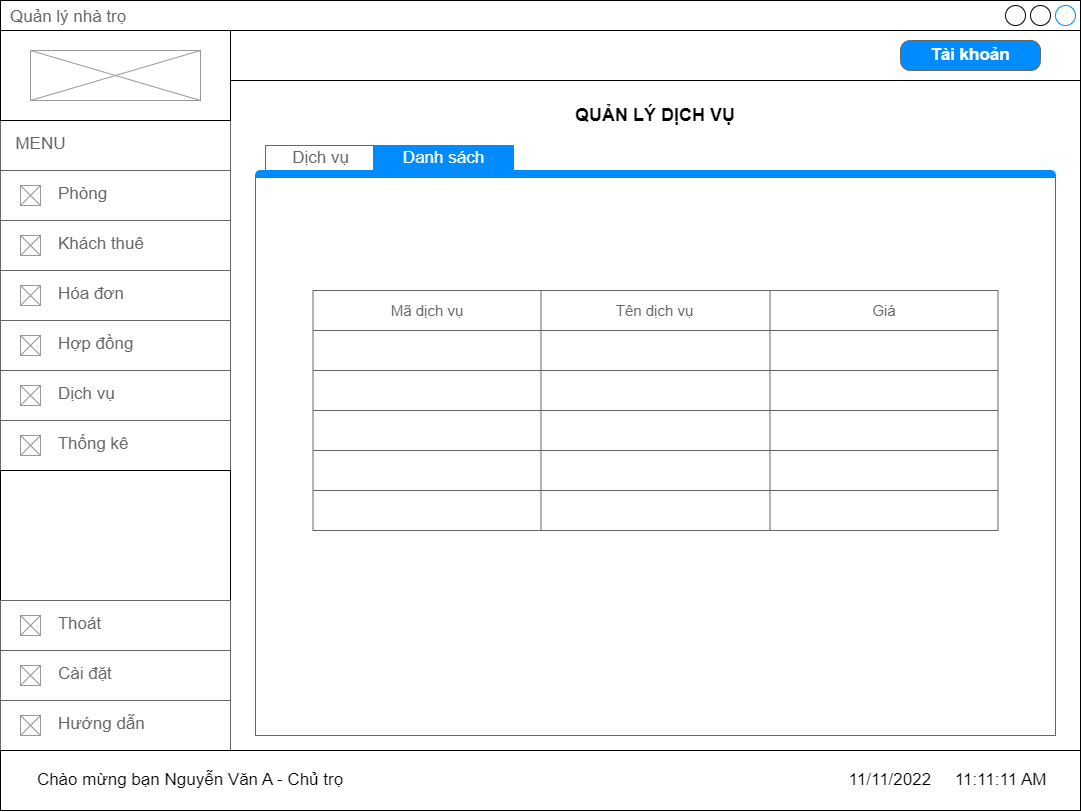

The diagram above was exported from draw.io. Its source (the exported page's mxGraphModel, read from the mxfile embedded in the PNG):
<mxGraphModel dx="1887" dy="1018" grid="1" gridSize="10" guides="1" tooltips="1" connect="1" arrows="1" fold="1" page="1" pageScale="1" pageWidth="827" pageHeight="1169" math="0" shadow="0">
  <root>
    <mxCell id="0" />
    <mxCell id="1" parent="0" />
    <mxCell id="3C8TzqHVyDelOveAMG1I-1" value="Quản lý nhà trọ" style="strokeWidth=1;shadow=0;dashed=0;align=center;html=1;shape=mxgraph.mockup.containers.window;align=left;verticalAlign=top;spacingLeft=8;strokeColor2=#008cff;strokeColor3=#c4c4c4;fontColor=#666666;mainText=;fontSize=17;labelBackgroundColor=none;" parent="1" vertex="1">
      <mxGeometry x="120" y="70" width="1080" height="810" as="geometry" />
    </mxCell>
    <mxCell id="3C8TzqHVyDelOveAMG1I-2" value="&amp;nbsp; MENU" style="strokeWidth=1;shadow=0;dashed=0;align=center;html=1;shape=mxgraph.mockup.text.textBox;fontColor=#666666;align=left;fontSize=17;spacingLeft=4;spacingTop=-3;strokeColor=#666666;mainText=" parent="1" vertex="1">
      <mxGeometry x="120" y="190" width="230" height="50" as="geometry" />
    </mxCell>
    <mxCell id="3C8TzqHVyDelOveAMG1I-3" value="&lt;span style=&quot;white-space: pre;&quot;&gt;&#09;&lt;/span&gt;&amp;nbsp; &amp;nbsp;Phòng" style="strokeWidth=1;shadow=0;dashed=0;align=center;html=1;shape=mxgraph.mockup.text.textBox;fontColor=#666666;align=left;fontSize=17;spacingLeft=4;spacingTop=-3;strokeColor=#666666;mainText=" parent="1" vertex="1">
      <mxGeometry x="120" y="240" width="230" height="50" as="geometry" />
    </mxCell>
    <mxCell id="3C8TzqHVyDelOveAMG1I-4" value="" style="verticalLabelPosition=bottom;shadow=0;dashed=0;align=center;html=1;verticalAlign=top;strokeWidth=1;shape=mxgraph.mockup.graphics.simpleIcon;strokeColor=#999999;" parent="1" vertex="1">
      <mxGeometry x="140" y="255" width="20" height="20" as="geometry" />
    </mxCell>
    <mxCell id="3C8TzqHVyDelOveAMG1I-5" value="" style="verticalLabelPosition=bottom;shadow=0;dashed=0;align=center;html=1;verticalAlign=top;strokeWidth=1;shape=mxgraph.mockup.graphics.simpleIcon;strokeColor=#999999;" parent="1" vertex="1">
      <mxGeometry x="140" y="305" width="20" height="20" as="geometry" />
    </mxCell>
    <mxCell id="3C8TzqHVyDelOveAMG1I-6" value="&lt;span style=&quot;white-space: pre;&quot;&gt;&#09;&lt;/span&gt;&amp;nbsp; &amp;nbsp;Khách thuê" style="strokeWidth=1;shadow=0;dashed=0;align=center;html=1;shape=mxgraph.mockup.text.textBox;fontColor=#666666;align=left;fontSize=17;spacingLeft=4;spacingTop=-3;strokeColor=#666666;mainText=" parent="1" vertex="1">
      <mxGeometry x="120" y="290" width="230" height="50" as="geometry" />
    </mxCell>
    <mxCell id="3C8TzqHVyDelOveAMG1I-7" value="" style="verticalLabelPosition=bottom;shadow=0;dashed=0;align=center;html=1;verticalAlign=top;strokeWidth=1;shape=mxgraph.mockup.graphics.simpleIcon;strokeColor=#999999;" parent="1" vertex="1">
      <mxGeometry x="140" y="355" width="20" height="20" as="geometry" />
    </mxCell>
    <mxCell id="3C8TzqHVyDelOveAMG1I-8" value="&lt;span style=&quot;white-space: pre;&quot;&gt;&#09;&lt;/span&gt;&amp;nbsp; &amp;nbsp;Hóa đơn" style="strokeWidth=1;shadow=0;dashed=0;align=center;html=1;shape=mxgraph.mockup.text.textBox;fontColor=#666666;align=left;fontSize=17;spacingLeft=4;spacingTop=-3;strokeColor=#666666;mainText=" parent="1" vertex="1">
      <mxGeometry x="120" y="340" width="230" height="50" as="geometry" />
    </mxCell>
    <mxCell id="3C8TzqHVyDelOveAMG1I-9" value="" style="verticalLabelPosition=bottom;shadow=0;dashed=0;align=center;html=1;verticalAlign=top;strokeWidth=1;shape=mxgraph.mockup.graphics.simpleIcon;strokeColor=#999999;" parent="1" vertex="1">
      <mxGeometry x="140" y="405" width="20" height="20" as="geometry" />
    </mxCell>
    <mxCell id="3C8TzqHVyDelOveAMG1I-10" value="&lt;span style=&quot;white-space: pre;&quot;&gt;&#09;&lt;/span&gt;&amp;nbsp; &amp;nbsp;Hợp đồng" style="strokeWidth=1;shadow=0;dashed=0;align=center;html=1;shape=mxgraph.mockup.text.textBox;fontColor=#666666;align=left;fontSize=17;spacingLeft=4;spacingTop=-3;strokeColor=#666666;mainText=" parent="1" vertex="1">
      <mxGeometry x="120" y="390" width="230" height="50" as="geometry" />
    </mxCell>
    <mxCell id="3C8TzqHVyDelOveAMG1I-11" value="" style="verticalLabelPosition=bottom;shadow=0;dashed=0;align=center;html=1;verticalAlign=top;strokeWidth=1;shape=mxgraph.mockup.graphics.simpleIcon;strokeColor=#999999;" parent="1" vertex="1">
      <mxGeometry x="140" y="305" width="20" height="20" as="geometry" />
    </mxCell>
    <mxCell id="3C8TzqHVyDelOveAMG1I-12" value="" style="verticalLabelPosition=bottom;shadow=0;dashed=0;align=center;html=1;verticalAlign=top;strokeWidth=1;shape=mxgraph.mockup.graphics.simpleIcon;strokeColor=#999999;" parent="1" vertex="1">
      <mxGeometry x="140" y="355" width="20" height="20" as="geometry" />
    </mxCell>
    <mxCell id="3C8TzqHVyDelOveAMG1I-13" value="" style="verticalLabelPosition=bottom;shadow=0;dashed=0;align=center;html=1;verticalAlign=top;strokeWidth=1;shape=mxgraph.mockup.graphics.simpleIcon;strokeColor=#999999;" parent="1" vertex="1">
      <mxGeometry x="140" y="455" width="20" height="20" as="geometry" />
    </mxCell>
    <mxCell id="3C8TzqHVyDelOveAMG1I-14" value="&lt;span style=&quot;white-space: pre;&quot;&gt;&#09;&lt;/span&gt;&amp;nbsp; &amp;nbsp;Dịch vụ" style="strokeWidth=1;shadow=0;dashed=0;align=center;html=1;shape=mxgraph.mockup.text.textBox;fontColor=#666666;align=left;fontSize=17;spacingLeft=4;spacingTop=-3;strokeColor=#666666;mainText=" parent="1" vertex="1">
      <mxGeometry x="120" y="440" width="230" height="50" as="geometry" />
    </mxCell>
    <mxCell id="3C8TzqHVyDelOveAMG1I-15" value="" style="verticalLabelPosition=bottom;shadow=0;dashed=0;align=center;html=1;verticalAlign=top;strokeWidth=1;shape=mxgraph.mockup.graphics.simpleIcon;strokeColor=#999999;" parent="1" vertex="1">
      <mxGeometry x="140" y="405" width="20" height="20" as="geometry" />
    </mxCell>
    <mxCell id="3C8TzqHVyDelOveAMG1I-16" value="" style="verticalLabelPosition=bottom;shadow=0;dashed=0;align=center;html=1;verticalAlign=top;strokeWidth=1;shape=mxgraph.mockup.graphics.simpleIcon;strokeColor=#999999;" parent="1" vertex="1">
      <mxGeometry x="140" y="455" width="20" height="20" as="geometry" />
    </mxCell>
    <mxCell id="3C8TzqHVyDelOveAMG1I-17" value="&lt;span style=&quot;white-space: pre;&quot;&gt;&#09;&lt;/span&gt;&amp;nbsp; &amp;nbsp;Thống kê" style="strokeWidth=1;shadow=0;dashed=0;align=center;html=1;shape=mxgraph.mockup.text.textBox;fontColor=#666666;align=left;fontSize=17;spacingLeft=4;spacingTop=-3;strokeColor=#666666;mainText=" parent="1" vertex="1">
      <mxGeometry x="120" y="490" width="230" height="50" as="geometry" />
    </mxCell>
    <mxCell id="3C8TzqHVyDelOveAMG1I-18" value="" style="verticalLabelPosition=bottom;shadow=0;dashed=0;align=center;html=1;verticalAlign=top;strokeWidth=1;shape=mxgraph.mockup.graphics.simpleIcon;strokeColor=#999999;" parent="1" vertex="1">
      <mxGeometry x="140" y="505" width="20" height="20" as="geometry" />
    </mxCell>
    <mxCell id="3C8TzqHVyDelOveAMG1I-19" value="" style="rounded=0;whiteSpace=wrap;html=1;" parent="1" vertex="1">
      <mxGeometry x="120" y="540" width="230" height="130" as="geometry" />
    </mxCell>
    <mxCell id="3C8TzqHVyDelOveAMG1I-20" value="&lt;span style=&quot;white-space: pre;&quot;&gt;&#09;&lt;/span&gt;&amp;nbsp; &amp;nbsp;Hướng dẫn" style="strokeWidth=1;shadow=0;dashed=0;align=center;html=1;shape=mxgraph.mockup.text.textBox;fontColor=#666666;align=left;fontSize=17;spacingLeft=4;spacingTop=-3;strokeColor=#666666;mainText=" parent="1" vertex="1">
      <mxGeometry x="120" y="770" width="230" height="50" as="geometry" />
    </mxCell>
    <mxCell id="3C8TzqHVyDelOveAMG1I-21" value="" style="verticalLabelPosition=bottom;shadow=0;dashed=0;align=center;html=1;verticalAlign=top;strokeWidth=1;shape=mxgraph.mockup.graphics.simpleIcon;strokeColor=#999999;" parent="1" vertex="1">
      <mxGeometry x="140" y="785" width="20" height="20" as="geometry" />
    </mxCell>
    <mxCell id="3C8TzqHVyDelOveAMG1I-22" value="&lt;span style=&quot;white-space: pre;&quot;&gt;&#09;&lt;/span&gt;&amp;nbsp; &amp;nbsp;Cài đặt" style="strokeWidth=1;shadow=0;dashed=0;align=center;html=1;shape=mxgraph.mockup.text.textBox;fontColor=#666666;align=left;fontSize=17;spacingLeft=4;spacingTop=-3;strokeColor=#666666;mainText=" parent="1" vertex="1">
      <mxGeometry x="120" y="720" width="230" height="50" as="geometry" />
    </mxCell>
    <mxCell id="3C8TzqHVyDelOveAMG1I-23" value="" style="verticalLabelPosition=bottom;shadow=0;dashed=0;align=center;html=1;verticalAlign=top;strokeWidth=1;shape=mxgraph.mockup.graphics.simpleIcon;strokeColor=#999999;" parent="1" vertex="1">
      <mxGeometry x="140" y="735" width="20" height="20" as="geometry" />
    </mxCell>
    <mxCell id="3C8TzqHVyDelOveAMG1I-24" value="&lt;span style=&quot;white-space: pre;&quot;&gt;&#09;&lt;/span&gt;&amp;nbsp; &amp;nbsp;Thoát" style="strokeWidth=1;shadow=0;dashed=0;align=center;html=1;shape=mxgraph.mockup.text.textBox;fontColor=#666666;align=left;fontSize=17;spacingLeft=4;spacingTop=-3;strokeColor=#666666;mainText=" parent="1" vertex="1">
      <mxGeometry x="120" y="670" width="230" height="50" as="geometry" />
    </mxCell>
    <mxCell id="3C8TzqHVyDelOveAMG1I-25" value="" style="verticalLabelPosition=bottom;shadow=0;dashed=0;align=center;html=1;verticalAlign=top;strokeWidth=1;shape=mxgraph.mockup.graphics.simpleIcon;strokeColor=#999999;" parent="1" vertex="1">
      <mxGeometry x="140" y="685" width="20" height="20" as="geometry" />
    </mxCell>
    <mxCell id="3C8TzqHVyDelOveAMG1I-26" value="" style="rounded=0;whiteSpace=wrap;html=1;" parent="1" vertex="1">
      <mxGeometry x="350" y="100" width="850" height="50" as="geometry" />
    </mxCell>
    <mxCell id="3C8TzqHVyDelOveAMG1I-27" value="" style="rounded=0;whiteSpace=wrap;html=1;" parent="1" vertex="1">
      <mxGeometry x="120" y="100" width="230" height="90" as="geometry" />
    </mxCell>
    <mxCell id="3C8TzqHVyDelOveAMG1I-28" value="" style="verticalLabelPosition=bottom;shadow=0;dashed=0;align=center;html=1;verticalAlign=top;strokeWidth=1;shape=mxgraph.mockup.graphics.simpleIcon;strokeColor=#999999;" parent="1" vertex="1">
      <mxGeometry x="150" y="120" width="170" height="50" as="geometry" />
    </mxCell>
    <mxCell id="3C8TzqHVyDelOveAMG1I-29" value="Tài khoản" style="strokeWidth=1;shadow=0;dashed=0;align=center;html=1;shape=mxgraph.mockup.buttons.button;strokeColor=#666666;fontColor=#ffffff;mainText=;buttonStyle=round;fontSize=17;fontStyle=1;fillColor=#008cff;whiteSpace=wrap;" parent="1" vertex="1">
      <mxGeometry x="1020" y="110" width="140" height="30" as="geometry" />
    </mxCell>
    <mxCell id="3C8TzqHVyDelOveAMG1I-30" value="QUẢN LÝ DỊCH VỤ" style="text;html=1;strokeColor=none;fillColor=none;align=center;verticalAlign=middle;whiteSpace=wrap;rounded=0;fontSize=18;fontStyle=1" parent="1" vertex="1">
      <mxGeometry x="645" y="170" width="260" height="30" as="geometry" />
    </mxCell>
    <mxCell id="3C8TzqHVyDelOveAMG1I-32" value="" style="strokeWidth=1;shadow=0;dashed=0;align=center;html=1;shape=mxgraph.mockup.containers.marginRect2;rectMarginTop=32;strokeColor=#666666;gradientColor=none;fontSize=18;" parent="1" vertex="1">
      <mxGeometry x="375" y="215" width="800" height="590" as="geometry" />
    </mxCell>
    <mxCell id="3C8TzqHVyDelOveAMG1I-33" value="Dịch vụ" style="strokeWidth=1;shadow=0;dashed=0;align=center;html=1;shape=mxgraph.mockup.containers.rrect;rSize=0;fontSize=17;fontColor=#666666;strokeColor=#666666;fillColor=#FFFFFF;" parent="3C8TzqHVyDelOveAMG1I-32" vertex="1">
      <mxGeometry width="110" height="25" relative="1" as="geometry">
        <mxPoint x="10" as="offset" />
      </mxGeometry>
    </mxCell>
    <mxCell id="3C8TzqHVyDelOveAMG1I-34" value="" style="strokeWidth=1;shadow=0;dashed=0;align=center;html=1;shape=mxgraph.mockup.containers.topButton;rSize=5;strokeColor=#008cff;fillColor=#008cff;gradientColor=none;resizeWidth=1;movable=0;deletable=1;fontSize=18;" parent="3C8TzqHVyDelOveAMG1I-32" vertex="1">
      <mxGeometry width="800" height="7" relative="1" as="geometry">
        <mxPoint y="25" as="offset" />
      </mxGeometry>
    </mxCell>
    <mxCell id="3C8TzqHVyDelOveAMG1I-46" value="Danh sách" style="strokeWidth=1;shadow=0;dashed=0;align=center;html=1;shape=mxgraph.mockup.containers.rrect;rSize=0;fontSize=17;gradientColor=none;fillColor=#008CFF;strokeColor=#008CFF;fontColor=#FFFFFF;" parent="3C8TzqHVyDelOveAMG1I-32" vertex="1">
      <mxGeometry width="140" height="25" relative="1" as="geometry">
        <mxPoint x="118" as="offset" />
      </mxGeometry>
    </mxCell>
    <mxCell id="m3jQ8nsngYmH_Gg-5m2e-1" value="" style="shape=table;startSize=0;container=1;collapsible=0;childLayout=tableLayout;strokeColor=#666666;fontColor=#666666;fillColor=#FFFFFF;" parent="3C8TzqHVyDelOveAMG1I-32" vertex="1">
      <mxGeometry x="57.5" y="145" width="685" height="240" as="geometry" />
    </mxCell>
    <mxCell id="m3jQ8nsngYmH_Gg-5m2e-2" value="" style="shape=tableRow;horizontal=0;startSize=0;swimlaneHead=0;swimlaneBody=0;top=0;left=0;bottom=0;right=0;collapsible=0;dropTarget=0;fillColor=none;points=[[0,0.5],[1,0.5]];portConstraint=eastwest;strokeColor=#666666;fontColor=#666666;" parent="m3jQ8nsngYmH_Gg-5m2e-1" vertex="1">
      <mxGeometry width="685" height="40" as="geometry" />
    </mxCell>
    <mxCell id="m3jQ8nsngYmH_Gg-5m2e-3" value="Mã dịch vụ" style="shape=partialRectangle;html=1;whiteSpace=wrap;connectable=0;overflow=hidden;fillColor=none;top=0;left=0;bottom=0;right=0;pointerEvents=1;strokeColor=#666666;fontColor=#666666;fontSize=15;" parent="m3jQ8nsngYmH_Gg-5m2e-2" vertex="1">
      <mxGeometry width="228" height="40" as="geometry">
        <mxRectangle width="228" height="40" as="alternateBounds" />
      </mxGeometry>
    </mxCell>
    <mxCell id="m3jQ8nsngYmH_Gg-5m2e-4" value="Tên dịch vụ" style="shape=partialRectangle;html=1;whiteSpace=wrap;connectable=0;overflow=hidden;fillColor=none;top=0;left=0;bottom=0;right=0;pointerEvents=1;strokeColor=#666666;fontColor=#666666;fontSize=15;" parent="m3jQ8nsngYmH_Gg-5m2e-2" vertex="1">
      <mxGeometry x="228" width="229" height="40" as="geometry">
        <mxRectangle width="229" height="40" as="alternateBounds" />
      </mxGeometry>
    </mxCell>
    <mxCell id="m3jQ8nsngYmH_Gg-5m2e-5" value="Giá" style="shape=partialRectangle;html=1;whiteSpace=wrap;connectable=0;overflow=hidden;fillColor=none;top=0;left=0;bottom=0;right=0;pointerEvents=1;strokeColor=#666666;fontColor=#666666;fontSize=15;" parent="m3jQ8nsngYmH_Gg-5m2e-2" vertex="1">
      <mxGeometry x="457" width="228" height="40" as="geometry">
        <mxRectangle width="228" height="40" as="alternateBounds" />
      </mxGeometry>
    </mxCell>
    <mxCell id="m3jQ8nsngYmH_Gg-5m2e-6" value="" style="shape=tableRow;horizontal=0;startSize=0;swimlaneHead=0;swimlaneBody=0;top=0;left=0;bottom=0;right=0;collapsible=0;dropTarget=0;fillColor=none;points=[[0,0.5],[1,0.5]];portConstraint=eastwest;strokeColor=#666666;fontColor=#666666;whiteSpace=wrap;" parent="m3jQ8nsngYmH_Gg-5m2e-1" vertex="1">
      <mxGeometry y="40" width="685" height="40" as="geometry" />
    </mxCell>
    <mxCell id="m3jQ8nsngYmH_Gg-5m2e-7" value="" style="shape=partialRectangle;html=1;whiteSpace=wrap;connectable=0;overflow=hidden;fillColor=none;top=0;left=0;bottom=0;right=0;pointerEvents=1;strokeColor=#666666;fontColor=#666666;" parent="m3jQ8nsngYmH_Gg-5m2e-6" vertex="1">
      <mxGeometry width="228" height="40" as="geometry">
        <mxRectangle width="228" height="40" as="alternateBounds" />
      </mxGeometry>
    </mxCell>
    <mxCell id="m3jQ8nsngYmH_Gg-5m2e-8" value="" style="shape=partialRectangle;html=1;whiteSpace=wrap;connectable=0;overflow=hidden;fillColor=none;top=0;left=0;bottom=0;right=0;pointerEvents=1;strokeColor=#666666;fontColor=#666666;" parent="m3jQ8nsngYmH_Gg-5m2e-6" vertex="1">
      <mxGeometry x="228" width="229" height="40" as="geometry">
        <mxRectangle width="229" height="40" as="alternateBounds" />
      </mxGeometry>
    </mxCell>
    <mxCell id="m3jQ8nsngYmH_Gg-5m2e-9" value="" style="shape=partialRectangle;html=1;whiteSpace=wrap;connectable=0;overflow=hidden;fillColor=none;top=0;left=0;bottom=0;right=0;pointerEvents=1;strokeColor=#666666;fontColor=#666666;" parent="m3jQ8nsngYmH_Gg-5m2e-6" vertex="1">
      <mxGeometry x="457" width="228" height="40" as="geometry">
        <mxRectangle width="228" height="40" as="alternateBounds" />
      </mxGeometry>
    </mxCell>
    <mxCell id="m3jQ8nsngYmH_Gg-5m2e-10" value="" style="shape=tableRow;horizontal=0;startSize=0;swimlaneHead=0;swimlaneBody=0;top=0;left=0;bottom=0;right=0;collapsible=0;dropTarget=0;fillColor=none;points=[[0,0.5],[1,0.5]];portConstraint=eastwest;strokeColor=#666666;fontColor=#666666;whiteSpace=wrap;" parent="m3jQ8nsngYmH_Gg-5m2e-1" vertex="1">
      <mxGeometry y="80" width="685" height="40" as="geometry" />
    </mxCell>
    <mxCell id="m3jQ8nsngYmH_Gg-5m2e-11" value="" style="shape=partialRectangle;html=1;whiteSpace=wrap;connectable=0;overflow=hidden;fillColor=none;top=0;left=0;bottom=0;right=0;pointerEvents=1;strokeColor=#666666;fontColor=#666666;" parent="m3jQ8nsngYmH_Gg-5m2e-10" vertex="1">
      <mxGeometry width="228" height="40" as="geometry">
        <mxRectangle width="228" height="40" as="alternateBounds" />
      </mxGeometry>
    </mxCell>
    <mxCell id="m3jQ8nsngYmH_Gg-5m2e-12" value="" style="shape=partialRectangle;html=1;whiteSpace=wrap;connectable=0;overflow=hidden;fillColor=none;top=0;left=0;bottom=0;right=0;pointerEvents=1;strokeColor=#666666;fontColor=#666666;" parent="m3jQ8nsngYmH_Gg-5m2e-10" vertex="1">
      <mxGeometry x="228" width="229" height="40" as="geometry">
        <mxRectangle width="229" height="40" as="alternateBounds" />
      </mxGeometry>
    </mxCell>
    <mxCell id="m3jQ8nsngYmH_Gg-5m2e-13" value="" style="shape=partialRectangle;html=1;whiteSpace=wrap;connectable=0;overflow=hidden;fillColor=none;top=0;left=0;bottom=0;right=0;pointerEvents=1;strokeColor=#666666;fontColor=#666666;" parent="m3jQ8nsngYmH_Gg-5m2e-10" vertex="1">
      <mxGeometry x="457" width="228" height="40" as="geometry">
        <mxRectangle width="228" height="40" as="alternateBounds" />
      </mxGeometry>
    </mxCell>
    <mxCell id="m3jQ8nsngYmH_Gg-5m2e-14" value="" style="shape=tableRow;horizontal=0;startSize=0;swimlaneHead=0;swimlaneBody=0;top=0;left=0;bottom=0;right=0;collapsible=0;dropTarget=0;fillColor=none;points=[[0,0.5],[1,0.5]];portConstraint=eastwest;strokeColor=#666666;fontColor=#666666;whiteSpace=wrap;" parent="m3jQ8nsngYmH_Gg-5m2e-1" vertex="1">
      <mxGeometry y="120" width="685" height="40" as="geometry" />
    </mxCell>
    <mxCell id="m3jQ8nsngYmH_Gg-5m2e-15" value="" style="shape=partialRectangle;html=1;whiteSpace=wrap;connectable=0;overflow=hidden;fillColor=none;top=0;left=0;bottom=0;right=0;pointerEvents=1;strokeColor=#666666;fontColor=#666666;" parent="m3jQ8nsngYmH_Gg-5m2e-14" vertex="1">
      <mxGeometry width="228" height="40" as="geometry">
        <mxRectangle width="228" height="40" as="alternateBounds" />
      </mxGeometry>
    </mxCell>
    <mxCell id="m3jQ8nsngYmH_Gg-5m2e-16" value="" style="shape=partialRectangle;html=1;whiteSpace=wrap;connectable=0;overflow=hidden;fillColor=none;top=0;left=0;bottom=0;right=0;pointerEvents=1;strokeColor=#666666;fontColor=#666666;" parent="m3jQ8nsngYmH_Gg-5m2e-14" vertex="1">
      <mxGeometry x="228" width="229" height="40" as="geometry">
        <mxRectangle width="229" height="40" as="alternateBounds" />
      </mxGeometry>
    </mxCell>
    <mxCell id="m3jQ8nsngYmH_Gg-5m2e-17" value="" style="shape=partialRectangle;html=1;whiteSpace=wrap;connectable=0;overflow=hidden;fillColor=none;top=0;left=0;bottom=0;right=0;pointerEvents=1;strokeColor=#666666;fontColor=#666666;" parent="m3jQ8nsngYmH_Gg-5m2e-14" vertex="1">
      <mxGeometry x="457" width="228" height="40" as="geometry">
        <mxRectangle width="228" height="40" as="alternateBounds" />
      </mxGeometry>
    </mxCell>
    <mxCell id="m3jQ8nsngYmH_Gg-5m2e-18" value="" style="shape=tableRow;horizontal=0;startSize=0;swimlaneHead=0;swimlaneBody=0;top=0;left=0;bottom=0;right=0;collapsible=0;dropTarget=0;fillColor=none;points=[[0,0.5],[1,0.5]];portConstraint=eastwest;strokeColor=#666666;fontColor=#666666;whiteSpace=wrap;" parent="m3jQ8nsngYmH_Gg-5m2e-1" vertex="1">
      <mxGeometry y="160" width="685" height="40" as="geometry" />
    </mxCell>
    <mxCell id="m3jQ8nsngYmH_Gg-5m2e-19" value="" style="shape=partialRectangle;html=1;whiteSpace=wrap;connectable=0;overflow=hidden;fillColor=none;top=0;left=0;bottom=0;right=0;pointerEvents=1;strokeColor=#666666;fontColor=#666666;" parent="m3jQ8nsngYmH_Gg-5m2e-18" vertex="1">
      <mxGeometry width="228" height="40" as="geometry">
        <mxRectangle width="228" height="40" as="alternateBounds" />
      </mxGeometry>
    </mxCell>
    <mxCell id="m3jQ8nsngYmH_Gg-5m2e-20" value="" style="shape=partialRectangle;html=1;whiteSpace=wrap;connectable=0;overflow=hidden;fillColor=none;top=0;left=0;bottom=0;right=0;pointerEvents=1;strokeColor=#666666;fontColor=#666666;" parent="m3jQ8nsngYmH_Gg-5m2e-18" vertex="1">
      <mxGeometry x="228" width="229" height="40" as="geometry">
        <mxRectangle width="229" height="40" as="alternateBounds" />
      </mxGeometry>
    </mxCell>
    <mxCell id="m3jQ8nsngYmH_Gg-5m2e-21" value="" style="shape=partialRectangle;html=1;whiteSpace=wrap;connectable=0;overflow=hidden;fillColor=none;top=0;left=0;bottom=0;right=0;pointerEvents=1;strokeColor=#666666;fontColor=#666666;" parent="m3jQ8nsngYmH_Gg-5m2e-18" vertex="1">
      <mxGeometry x="457" width="228" height="40" as="geometry">
        <mxRectangle width="228" height="40" as="alternateBounds" />
      </mxGeometry>
    </mxCell>
    <mxCell id="m3jQ8nsngYmH_Gg-5m2e-22" value="" style="shape=tableRow;horizontal=0;startSize=0;swimlaneHead=0;swimlaneBody=0;top=0;left=0;bottom=0;right=0;collapsible=0;dropTarget=0;fillColor=none;points=[[0,0.5],[1,0.5]];portConstraint=eastwest;strokeColor=#666666;fontColor=#666666;" parent="m3jQ8nsngYmH_Gg-5m2e-1" vertex="1">
      <mxGeometry y="200" width="685" height="40" as="geometry" />
    </mxCell>
    <mxCell id="m3jQ8nsngYmH_Gg-5m2e-23" value="" style="shape=partialRectangle;html=1;whiteSpace=wrap;connectable=0;overflow=hidden;fillColor=none;top=0;left=0;bottom=0;right=0;pointerEvents=1;strokeColor=#666666;fontColor=#666666;" parent="m3jQ8nsngYmH_Gg-5m2e-22" vertex="1">
      <mxGeometry width="228" height="40" as="geometry">
        <mxRectangle width="228" height="40" as="alternateBounds" />
      </mxGeometry>
    </mxCell>
    <mxCell id="m3jQ8nsngYmH_Gg-5m2e-24" value="" style="shape=partialRectangle;html=1;whiteSpace=wrap;connectable=0;overflow=hidden;fillColor=none;top=0;left=0;bottom=0;right=0;pointerEvents=1;strokeColor=#666666;fontColor=#666666;" parent="m3jQ8nsngYmH_Gg-5m2e-22" vertex="1">
      <mxGeometry x="228" width="229" height="40" as="geometry">
        <mxRectangle width="229" height="40" as="alternateBounds" />
      </mxGeometry>
    </mxCell>
    <mxCell id="m3jQ8nsngYmH_Gg-5m2e-25" value="" style="shape=partialRectangle;html=1;whiteSpace=wrap;connectable=0;overflow=hidden;fillColor=none;top=0;left=0;bottom=0;right=0;pointerEvents=1;strokeColor=#666666;fontColor=#666666;" parent="m3jQ8nsngYmH_Gg-5m2e-22" vertex="1">
      <mxGeometry x="457" width="228" height="40" as="geometry">
        <mxRectangle width="228" height="40" as="alternateBounds" />
      </mxGeometry>
    </mxCell>
    <mxCell id="RcD4X_lMBpCkcQyy86kN-1" value="" style="rounded=0;whiteSpace=wrap;html=1;" vertex="1" parent="1">
      <mxGeometry x="120" y="820" width="1080" height="60" as="geometry" />
    </mxCell>
    <mxCell id="RcD4X_lMBpCkcQyy86kN-2" value="Chào mừng bạn Nguyễn Văn A - Chủ trọ" style="text;html=1;strokeColor=none;fillColor=none;align=center;verticalAlign=middle;whiteSpace=wrap;rounded=0;fontSize=17;" vertex="1" parent="1">
      <mxGeometry x="140" y="835" width="340" height="30" as="geometry" />
    </mxCell>
    <mxCell id="RcD4X_lMBpCkcQyy86kN-3" value="11/11/2022&amp;nbsp; &amp;nbsp; &amp;nbsp;11:11:11 AM" style="text;html=1;strokeColor=none;fillColor=none;align=center;verticalAlign=middle;whiteSpace=wrap;rounded=0;fontSize=17;" vertex="1" parent="1">
      <mxGeometry x="960" y="835" width="215" height="30" as="geometry" />
    </mxCell>
  </root>
</mxGraphModel>